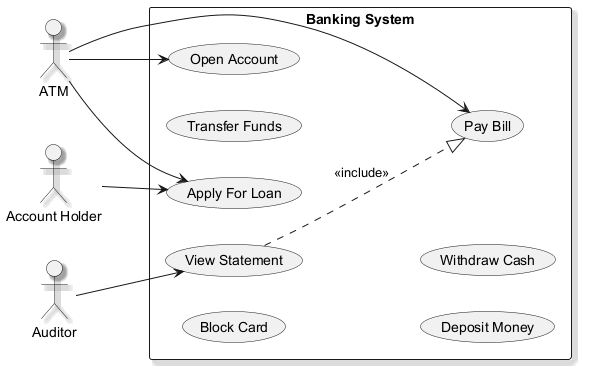

The diagram above was rendered by PlantUML. Its source (embedded in the PNG):
@startuml
skinparam backgroundColor #FFFFFF
skinparam classBackgroundColor #F1F8E9
skinparam classBorderColor #33691E
skinparam shadowing true
left to right direction
actor "Account Holder" as AccountHolder
actor "Auditor" as Auditor
actor "ATM" as ATM
rectangle "Banking System" {
  usecase "Block Card" as UC_BlockCard
  usecase "Transfer Funds" as UC_TransferFunds
  usecase "Pay Bill" as UC_PayBill
  usecase "View Statement" as UC_ViewStatement
  usecase "Deposit Money" as UC_DepositMoney
  usecase "Apply For Loan" as UC_ApplyForLoan
  usecase "Withdraw Cash" as UC_WithdrawCash
  usecase "Open Account" as UC_OpenAccount
}
AccountHolder --> UC_ApplyForLoan
Auditor --> UC_ViewStatement
ATM --> UC_ApplyForLoan
ATM --> UC_OpenAccount
ATM --> UC_PayBill
UC_ViewStatement ..|> UC_PayBill : <<include>>
@enduml